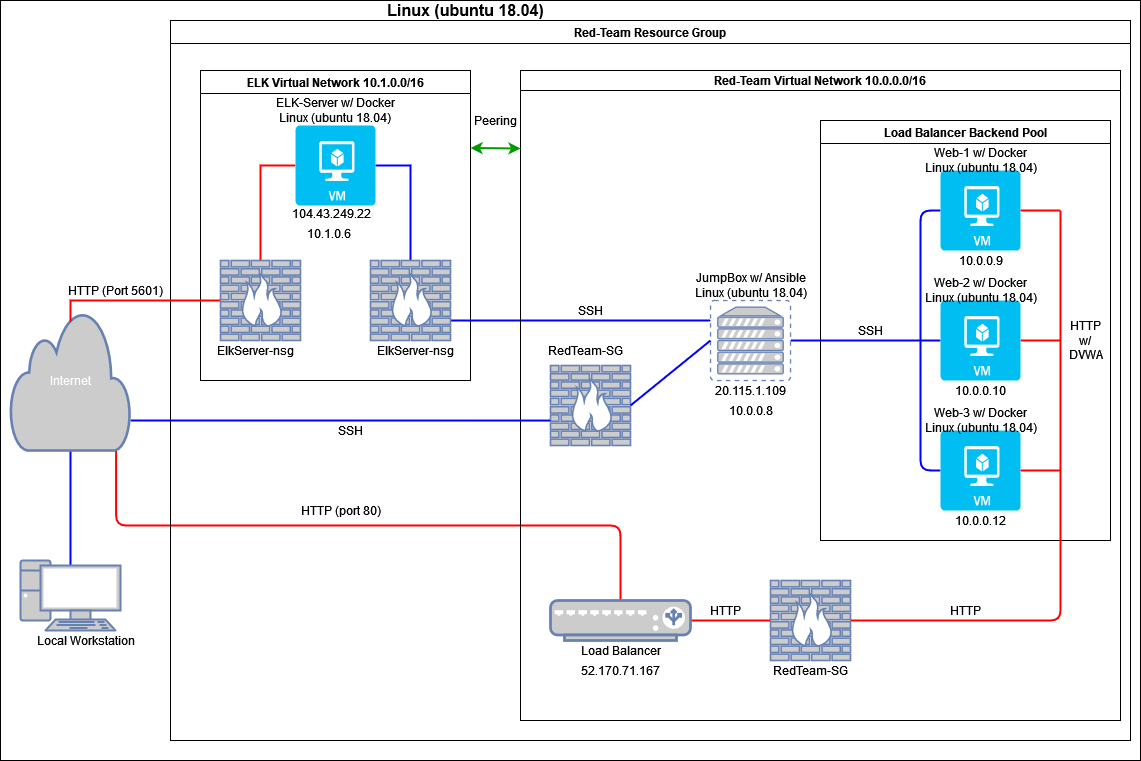

The diagram above was exported from draw.io. Its source (the exported page's mxGraphModel, read from the mxfile embedded in the PNG):
<mxGraphModel dx="2522" dy="752" grid="1" gridSize="10" guides="1" tooltips="1" connect="1" arrows="1" fold="1" page="1" pageScale="1" pageWidth="1100" pageHeight="850" math="0" shadow="0">
  <root>
    <mxCell id="0" />
    <mxCell id="1" value="Background" parent="0" />
    <mxCell id="nS63sXa4sKRloQQjIKV_-20" value="" style="rounded=0;whiteSpace=wrap;html=1;fontColor=default;strokeColor=default;fillColor=default;" parent="1" vertex="1">
      <mxGeometry x="-40" y="20" width="1140" height="760" as="geometry" />
    </mxCell>
    <mxCell id="7tKepU2cfrFAy5EP35Gu-23" style="edgeStyle=orthogonalEdgeStyle;rounded=0;orthogonalLoop=1;jettySize=auto;html=1;exitX=0.5;exitY=0.07;exitDx=0;exitDy=0;exitPerimeter=0;entryX=0.5;entryY=1;entryDx=0;entryDy=0;entryPerimeter=0;strokeWidth=2;endArrow=none;endFill=0;strokeColor=#0000FF;" parent="1" source="7tKepU2cfrFAy5EP35Gu-5" target="7tKepU2cfrFAy5EP35Gu-9" edge="1">
      <mxGeometry relative="1" as="geometry" />
    </mxCell>
    <mxCell id="7tKepU2cfrFAy5EP35Gu-5" value="" style="fontColor=#0066CC;verticalAlign=top;verticalLabelPosition=bottom;labelPosition=center;align=center;html=1;outlineConnect=0;fillColor=#CCCCCC;strokeColor=#6881B3;gradientColor=none;gradientDirection=north;strokeWidth=2;shape=mxgraph.networks.pc;" parent="1" vertex="1">
      <mxGeometry x="-20" y="580" width="100" height="70" as="geometry" />
    </mxCell>
    <mxCell id="7tKepU2cfrFAy5EP35Gu-30" style="edgeStyle=orthogonalEdgeStyle;rounded=1;orthogonalLoop=1;jettySize=auto;html=1;exitX=0.88;exitY=1;exitDx=0;exitDy=0;exitPerimeter=0;entryX=0.5;entryY=0;entryDx=0;entryDy=0;entryPerimeter=0;endArrow=none;endFill=0;strokeWidth=2;strokeColor=#FF0000;" parent="1" source="7tKepU2cfrFAy5EP35Gu-9" target="7tKepU2cfrFAy5EP35Gu-4" edge="1">
      <mxGeometry relative="1" as="geometry" />
    </mxCell>
    <mxCell id="7tKepU2cfrFAy5EP35Gu-9" value="Internet" style="html=1;outlineConnect=0;fillColor=#CCCCCC;strokeColor=#6881B3;gradientColor=none;gradientDirection=north;strokeWidth=2;shape=mxgraph.networks.cloud;fontColor=#ffffff;" parent="1" vertex="1">
      <mxGeometry x="-30" y="330" width="120" height="140" as="geometry" />
    </mxCell>
    <mxCell id="7tKepU2cfrFAy5EP35Gu-22" value="Local Workstation" style="text;html=1;align=center;verticalAlign=middle;resizable=0;points=[];autosize=1;strokeColor=none;fillColor=none;" parent="1" vertex="1">
      <mxGeometry x="-10" y="650" width="110" height="20" as="geometry" />
    </mxCell>
    <mxCell id="7tKepU2cfrFAy5EP35Gu-69" value="Red-Team Resource Group" style="swimlane;fillColor=default;strokeColor=default;fontColor=default;" parent="1" vertex="1">
      <mxGeometry x="130" y="40" width="960" height="720" as="geometry">
        <mxRectangle x="210" y="50" width="190" height="23" as="alternateBounds" />
      </mxGeometry>
    </mxCell>
    <mxCell id="7tKepU2cfrFAy5EP35Gu-36" value="RedTeam-SG" style="text;html=1;align=center;verticalAlign=middle;resizable=0;points=[];autosize=1;strokeColor=none;fillColor=none;" parent="7tKepU2cfrFAy5EP35Gu-69" vertex="1">
      <mxGeometry x="595" y="640" width="90" height="20" as="geometry" />
    </mxCell>
    <mxCell id="7tKepU2cfrFAy5EP35Gu-31" value="HTTP (port 80)" style="text;html=1;align=center;verticalAlign=middle;resizable=0;points=[];autosize=1;strokeColor=none;fillColor=none;" parent="7tKepU2cfrFAy5EP35Gu-69" vertex="1">
      <mxGeometry x="120" y="480" width="100" height="20" as="geometry" />
    </mxCell>
    <mxCell id="7tKepU2cfrFAy5EP35Gu-32" value="" style="fontColor=#0066CC;verticalAlign=top;verticalLabelPosition=bottom;labelPosition=center;align=center;html=1;outlineConnect=0;fillColor=#CCCCCC;strokeColor=#6881B3;gradientColor=none;gradientDirection=north;strokeWidth=2;shape=mxgraph.networks.firewall;" parent="7tKepU2cfrFAy5EP35Gu-69" vertex="1">
      <mxGeometry x="600" y="560" width="80" height="80" as="geometry" />
    </mxCell>
    <mxCell id="7tKepU2cfrFAy5EP35Gu-34" style="edgeStyle=orthogonalEdgeStyle;rounded=1;orthogonalLoop=1;jettySize=auto;html=1;exitX=0;exitY=0.5;exitDx=0;exitDy=0;exitPerimeter=0;endArrow=none;endFill=0;strokeWidth=2;strokeColor=#FF0000;" parent="7tKepU2cfrFAy5EP35Gu-69" source="7tKepU2cfrFAy5EP35Gu-32" target="7tKepU2cfrFAy5EP35Gu-4" edge="1">
      <mxGeometry relative="1" as="geometry" />
    </mxCell>
    <mxCell id="7tKepU2cfrFAy5EP35Gu-35" value="HTTP" style="text;html=1;align=center;verticalAlign=middle;resizable=0;points=[];autosize=1;strokeColor=none;fillColor=none;" parent="7tKepU2cfrFAy5EP35Gu-69" vertex="1">
      <mxGeometry x="530" y="580" width="50" height="20" as="geometry" />
    </mxCell>
    <mxCell id="7tKepU2cfrFAy5EP35Gu-26" value="SSH" style="text;html=1;align=center;verticalAlign=middle;resizable=0;points=[];autosize=1;strokeColor=none;fillColor=none;fontColor=default;" parent="7tKepU2cfrFAy5EP35Gu-69" vertex="1">
      <mxGeometry x="160" y="400" width="40" height="20" as="geometry" />
    </mxCell>
    <mxCell id="Gnf2HlWmWyuIYvsJ9Ra--13" value="ELK Virtual Network 10.1.0.0/16" style="swimlane;" parent="7tKepU2cfrFAy5EP35Gu-69" vertex="1">
      <mxGeometry x="30" y="50" width="270" height="310" as="geometry" />
    </mxCell>
    <mxCell id="nS63sXa4sKRloQQjIKV_-12" style="edgeStyle=orthogonalEdgeStyle;rounded=0;orthogonalLoop=1;jettySize=auto;html=1;labelBackgroundColor=default;fontColor=default;endArrow=none;endFill=0;strokeColor=#FF0000;strokeWidth=2;exitX=0;exitY=0.5;exitDx=0;exitDy=0;exitPerimeter=0;" parent="Gnf2HlWmWyuIYvsJ9Ra--13" source="Gnf2HlWmWyuIYvsJ9Ra--4" target="Gnf2HlWmWyuIYvsJ9Ra--14" edge="1">
      <mxGeometry relative="1" as="geometry" />
    </mxCell>
    <mxCell id="Gnf2HlWmWyuIYvsJ9Ra--4" value="" style="verticalLabelPosition=bottom;html=1;verticalAlign=top;align=center;strokeColor=none;fillColor=#00BEF2;shape=mxgraph.azure.virtual_machine;fontColor=default;" parent="Gnf2HlWmWyuIYvsJ9Ra--13" vertex="1">
      <mxGeometry x="95" y="55" width="80" height="80" as="geometry" />
    </mxCell>
    <mxCell id="Gnf2HlWmWyuIYvsJ9Ra--5" value="&lt;div&gt;ELK-Server w/ Docker&lt;/div&gt;&lt;div&gt;Linux (ubuntu 18.04)&lt;br&gt;&lt;/div&gt;" style="text;html=1;align=center;verticalAlign=middle;resizable=0;points=[];autosize=1;strokeColor=none;fillColor=none;fontColor=default;" parent="Gnf2HlWmWyuIYvsJ9Ra--13" vertex="1">
      <mxGeometry x="70" y="25" width="130" height="30" as="geometry" />
    </mxCell>
    <mxCell id="Gnf2HlWmWyuIYvsJ9Ra--14" value="" style="fontColor=#0066CC;verticalAlign=top;verticalLabelPosition=bottom;labelPosition=center;align=center;html=1;outlineConnect=0;fillColor=#CCCCCC;strokeColor=#6881B3;gradientColor=none;gradientDirection=north;strokeWidth=2;shape=mxgraph.networks.firewall;" parent="Gnf2HlWmWyuIYvsJ9Ra--13" vertex="1">
      <mxGeometry x="20" y="190" width="80" height="80" as="geometry" />
    </mxCell>
    <UserObject label="104.43.249.22" link="104.43.249.22" id="Gnf2HlWmWyuIYvsJ9Ra--7">
      <mxCell style="text;whiteSpace=wrap;html=1;fontColor=default;" parent="Gnf2HlWmWyuIYvsJ9Ra--13" vertex="1">
        <mxGeometry x="90" y="130" width="100" height="30" as="geometry" />
      </mxCell>
    </UserObject>
    <UserObject label="10.1.0.6" link="10.1.0.6" id="Gnf2HlWmWyuIYvsJ9Ra--8">
      <mxCell style="text;whiteSpace=wrap;html=1;fontColor=default;" parent="Gnf2HlWmWyuIYvsJ9Ra--13" vertex="1">
        <mxGeometry x="105" y="150" width="70" height="30" as="geometry" />
      </mxCell>
    </UserObject>
    <mxCell id="nS63sXa4sKRloQQjIKV_-2" value="ElkServer-nsg" style="text;html=1;align=center;verticalAlign=middle;resizable=0;points=[];autosize=1;strokeColor=none;fillColor=none;fontColor=default;" parent="Gnf2HlWmWyuIYvsJ9Ra--13" vertex="1">
      <mxGeometry x="170" y="270" width="90" height="20" as="geometry" />
    </mxCell>
    <mxCell id="nS63sXa4sKRloQQjIKV_-10" style="edgeStyle=orthogonalEdgeStyle;rounded=0;orthogonalLoop=1;jettySize=auto;html=1;endArrow=none;endFill=0;strokeColor=#0000FF;strokeWidth=2;labelBackgroundColor=default;fontColor=default;" parent="Gnf2HlWmWyuIYvsJ9Ra--13" target="7tKepU2cfrFAy5EP35Gu-12" edge="1">
      <mxGeometry relative="1" as="geometry">
        <Array as="points">
          <mxPoint x="450" y="250" />
          <mxPoint x="450" y="250" />
        </Array>
        <mxPoint x="250" y="250" as="sourcePoint" />
        <mxPoint x="400" y="250" as="targetPoint" />
      </mxGeometry>
    </mxCell>
    <mxCell id="7tKepU2cfrFAy5EP35Gu-67" value="Red-Team Virtual Network 10.0.0.0/16" style="swimlane;startSize=20;fillColor=default;strokeColor=default;fontColor=default;" parent="7tKepU2cfrFAy5EP35Gu-69" vertex="1">
      <mxGeometry x="350" y="50" width="600" height="650" as="geometry">
        <mxRectangle x="260" y="90" width="240" height="20" as="alternateBounds" />
      </mxGeometry>
    </mxCell>
    <mxCell id="7tKepU2cfrFAy5EP35Gu-54" value="Load Balancer Backend Pool" style="swimlane;startSize=23;" parent="7tKepU2cfrFAy5EP35Gu-67" vertex="1">
      <mxGeometry x="300" y="50" width="290" height="420" as="geometry">
        <mxRectangle x="585" y="130" width="200" height="23" as="alternateBounds" />
      </mxGeometry>
    </mxCell>
    <mxCell id="7tKepU2cfrFAy5EP35Gu-8" value="" style="verticalLabelPosition=bottom;html=1;verticalAlign=top;align=center;strokeColor=none;fillColor=#00BEF2;shape=mxgraph.azure.virtual_machine;fontColor=default;" parent="7tKepU2cfrFAy5EP35Gu-54" vertex="1">
      <mxGeometry x="120" y="310" width="80" height="80" as="geometry" />
    </mxCell>
    <mxCell id="7tKepU2cfrFAy5EP35Gu-57" value="10.0.0.12" style="text;html=1;align=center;verticalAlign=middle;resizable=0;points=[];autosize=1;strokeColor=none;fillColor=none;" parent="7tKepU2cfrFAy5EP35Gu-54" vertex="1">
      <mxGeometry x="125" y="390" width="70" height="20" as="geometry" />
    </mxCell>
    <mxCell id="7tKepU2cfrFAy5EP35Gu-56" value="10.0.0.10" style="text;html=1;align=center;verticalAlign=middle;resizable=0;points=[];autosize=1;strokeColor=none;fillColor=none;fontColor=default;" parent="7tKepU2cfrFAy5EP35Gu-54" vertex="1">
      <mxGeometry x="125" y="260" width="70" height="20" as="geometry" />
    </mxCell>
    <mxCell id="7tKepU2cfrFAy5EP35Gu-55" value="10.0.0.9" style="text;html=1;align=center;verticalAlign=middle;resizable=0;points=[];autosize=1;strokeColor=none;fillColor=none;fontColor=default;" parent="7tKepU2cfrFAy5EP35Gu-54" vertex="1">
      <mxGeometry x="130" y="130" width="60" height="20" as="geometry" />
    </mxCell>
    <object label="" id="7tKepU2cfrFAy5EP35Gu-6">
      <mxCell style="verticalLabelPosition=bottom;html=1;verticalAlign=top;align=center;strokeColor=none;fillColor=#00BEF2;shape=mxgraph.azure.virtual_machine;" parent="7tKepU2cfrFAy5EP35Gu-54" vertex="1">
        <mxGeometry x="120" y="50" width="80" height="80" as="geometry" />
      </mxCell>
    </object>
    <mxCell id="7tKepU2cfrFAy5EP35Gu-16" value="&lt;div&gt;Web-1 w/ Docker&lt;/div&gt;&lt;div&gt;&lt;div&gt;Linux (ubuntu 18.04)&lt;br&gt;&lt;/div&gt;&lt;/div&gt;" style="text;html=1;align=center;verticalAlign=middle;resizable=0;points=[];autosize=1;strokeColor=none;fillColor=none;" parent="7tKepU2cfrFAy5EP35Gu-54" vertex="1">
      <mxGeometry x="95" y="25" width="130" height="30" as="geometry" />
    </mxCell>
    <mxCell id="7tKepU2cfrFAy5EP35Gu-45" value="HTTP&lt;br&gt;w/&lt;br&gt;DVWA" style="text;html=1;align=center;verticalAlign=middle;resizable=0;points=[];autosize=1;strokeColor=none;fillColor=none;" parent="7tKepU2cfrFAy5EP35Gu-54" vertex="1">
      <mxGeometry x="240" y="195" width="50" height="50" as="geometry" />
    </mxCell>
    <mxCell id="Gnf2HlWmWyuIYvsJ9Ra--59" value="" style="edgeStyle=orthogonalEdgeStyle;rounded=1;orthogonalLoop=1;jettySize=auto;html=1;endArrow=none;endFill=0;strokeColor=#FF0000;strokeWidth=2;" parent="7tKepU2cfrFAy5EP35Gu-54" source="7tKepU2cfrFAy5EP35Gu-7" edge="1">
      <mxGeometry relative="1" as="geometry">
        <mxPoint x="240" y="220" as="targetPoint" />
      </mxGeometry>
    </mxCell>
    <mxCell id="7tKepU2cfrFAy5EP35Gu-7" value="" style="verticalLabelPosition=bottom;html=1;verticalAlign=top;align=center;strokeColor=none;fillColor=#00BEF2;shape=mxgraph.azure.virtual_machine;" parent="7tKepU2cfrFAy5EP35Gu-54" vertex="1">
      <mxGeometry x="120" y="180" width="80" height="80" as="geometry" />
    </mxCell>
    <mxCell id="7tKepU2cfrFAy5EP35Gu-18" value="&lt;div&gt;Web-3 w/ Docker&lt;/div&gt;&lt;div&gt;&lt;div&gt;Linux (ubuntu 18.04)&lt;br&gt;&lt;/div&gt;&lt;/div&gt;" style="text;html=1;align=center;verticalAlign=middle;resizable=0;points=[];autosize=1;strokeColor=none;fillColor=none;fontColor=default;" parent="7tKepU2cfrFAy5EP35Gu-54" vertex="1">
      <mxGeometry x="95" y="285" width="130" height="30" as="geometry" />
    </mxCell>
    <mxCell id="7tKepU2cfrFAy5EP35Gu-17" value="&lt;div&gt;Web-2 w/ Docker&lt;/div&gt;&lt;div&gt;&lt;div&gt;Linux (ubuntu 18.04)&lt;br&gt;&lt;/div&gt;&lt;/div&gt;" style="text;html=1;align=center;verticalAlign=middle;resizable=0;points=[];autosize=1;strokeColor=none;fillColor=none;" parent="7tKepU2cfrFAy5EP35Gu-54" vertex="1">
      <mxGeometry x="95" y="155" width="130" height="30" as="geometry" />
    </mxCell>
    <mxCell id="7tKepU2cfrFAy5EP35Gu-46" value="SSH" style="text;html=1;align=center;verticalAlign=middle;resizable=0;points=[];autosize=1;strokeColor=none;fillColor=none;fontColor=default;" parent="7tKepU2cfrFAy5EP35Gu-54" vertex="1">
      <mxGeometry x="30" y="200" width="40" height="20" as="geometry" />
    </mxCell>
    <mxCell id="7tKepU2cfrFAy5EP35Gu-12" value="" style="fontColor=#0066CC;verticalAlign=top;verticalLabelPosition=bottom;labelPosition=center;align=center;html=1;outlineConnect=0;fillColor=#CCCCCC;strokeColor=#6881B3;gradientColor=none;gradientDirection=north;strokeWidth=2;shape=mxgraph.networks.virtual_server;" parent="7tKepU2cfrFAy5EP35Gu-67" vertex="1">
      <mxGeometry x="190" y="230" width="80" height="80" as="geometry" />
    </mxCell>
    <mxCell id="Gnf2HlWmWyuIYvsJ9Ra--16" style="edgeStyle=orthogonalEdgeStyle;rounded=0;orthogonalLoop=1;jettySize=auto;html=1;entryX=0;entryY=0.5;entryDx=0;entryDy=0;entryPerimeter=0;endArrow=none;endFill=0;strokeColor=#0000FF;strokeWidth=2;" parent="7tKepU2cfrFAy5EP35Gu-67" source="7tKepU2cfrFAy5EP35Gu-12" target="7tKepU2cfrFAy5EP35Gu-7" edge="1">
      <mxGeometry relative="1" as="geometry">
        <Array as="points">
          <mxPoint x="330" y="270" />
          <mxPoint x="330" y="270" />
        </Array>
      </mxGeometry>
    </mxCell>
    <mxCell id="7tKepU2cfrFAy5EP35Gu-19" value="&lt;div&gt;JumpBox w/ Ansible&lt;/div&gt;&lt;div&gt;&lt;div&gt;Linux (ubuntu 18.04)&lt;br&gt;&lt;/div&gt;&lt;/div&gt;" style="text;html=1;align=center;verticalAlign=middle;resizable=0;points=[];autosize=1;strokeColor=none;fillColor=none;fontColor=default;" parent="7tKepU2cfrFAy5EP35Gu-67" vertex="1">
      <mxGeometry x="165" y="200" width="130" height="30" as="geometry" />
    </mxCell>
    <mxCell id="7tKepU2cfrFAy5EP35Gu-10" value="" style="fontColor=#0066CC;verticalAlign=top;verticalLabelPosition=bottom;labelPosition=center;align=center;html=1;outlineConnect=0;fillColor=#CCCCCC;strokeColor=#6881B3;gradientColor=none;gradientDirection=north;strokeWidth=2;shape=mxgraph.networks.firewall;" parent="7tKepU2cfrFAy5EP35Gu-67" vertex="1">
      <mxGeometry x="30" y="295" width="80" height="80" as="geometry" />
    </mxCell>
    <mxCell id="7tKepU2cfrFAy5EP35Gu-21" value="RedTeam-SG" style="text;html=1;align=center;verticalAlign=middle;resizable=0;points=[];autosize=1;strokeColor=none;fillColor=none;fontColor=default;" parent="7tKepU2cfrFAy5EP35Gu-67" vertex="1">
      <mxGeometry x="20" y="270" width="90" height="20" as="geometry" />
    </mxCell>
    <mxCell id="7tKepU2cfrFAy5EP35Gu-59" value="20.115.1.109" style="text;html=1;align=center;verticalAlign=middle;resizable=0;points=[];autosize=1;strokeColor=none;fillColor=none;" parent="7tKepU2cfrFAy5EP35Gu-67" vertex="1">
      <mxGeometry x="190" y="310" width="80" height="20" as="geometry" />
    </mxCell>
    <mxCell id="7tKepU2cfrFAy5EP35Gu-60" value="10.0.0.8" style="text;html=1;align=center;verticalAlign=middle;resizable=0;points=[];autosize=1;strokeColor=none;fillColor=none;" parent="7tKepU2cfrFAy5EP35Gu-67" vertex="1">
      <mxGeometry x="200" y="330" width="60" height="20" as="geometry" />
    </mxCell>
    <mxCell id="7tKepU2cfrFAy5EP35Gu-4" value="" style="fontColor=#0066CC;verticalAlign=top;verticalLabelPosition=bottom;labelPosition=center;align=center;html=1;outlineConnect=0;fillColor=#CCCCCC;strokeColor=#6881B3;gradientColor=none;gradientDirection=north;strokeWidth=2;shape=mxgraph.networks.load_balancer;" parent="7tKepU2cfrFAy5EP35Gu-67" vertex="1">
      <mxGeometry x="30" y="530" width="140" height="40" as="geometry" />
    </mxCell>
    <mxCell id="7tKepU2cfrFAy5EP35Gu-20" value="Load Balancer" style="text;html=1;align=center;verticalAlign=middle;resizable=0;points=[];autosize=1;strokeColor=none;fillColor=none;" parent="7tKepU2cfrFAy5EP35Gu-67" vertex="1">
      <mxGeometry x="55" y="570" width="90" height="20" as="geometry" />
    </mxCell>
    <mxCell id="7tKepU2cfrFAy5EP35Gu-58" value="52.170.71.167" style="text;html=1;align=center;verticalAlign=middle;resizable=0;points=[];autosize=1;strokeColor=none;fillColor=none;" parent="7tKepU2cfrFAy5EP35Gu-67" vertex="1">
      <mxGeometry x="55" y="590" width="90" height="20" as="geometry" />
    </mxCell>
    <mxCell id="nS63sXa4sKRloQQjIKV_-14" value="HTTP" style="text;html=1;align=center;verticalAlign=middle;resizable=0;points=[];autosize=1;strokeColor=none;fillColor=none;fontColor=default;" parent="7tKepU2cfrFAy5EP35Gu-67" vertex="1">
      <mxGeometry x="420" y="530" width="50" height="20" as="geometry" />
    </mxCell>
    <mxCell id="nS63sXa4sKRloQQjIKV_-16" value="SSH" style="text;html=1;align=center;verticalAlign=middle;resizable=0;points=[];autosize=1;strokeColor=none;fillColor=none;fontColor=default;" parent="7tKepU2cfrFAy5EP35Gu-67" vertex="1">
      <mxGeometry x="50" y="230" width="40" height="20" as="geometry" />
    </mxCell>
    <mxCell id="nS63sXa4sKRloQQjIKV_-19" value="" style="endArrow=none;html=1;rounded=0;labelBackgroundColor=default;fontColor=default;strokeColor=#0000FF;strokeWidth=2;exitX=1;exitY=0.5;exitDx=0;exitDy=0;exitPerimeter=0;entryX=0;entryY=0.5;entryDx=0;entryDy=0;entryPerimeter=0;" parent="7tKepU2cfrFAy5EP35Gu-67" source="7tKepU2cfrFAy5EP35Gu-10" target="7tKepU2cfrFAy5EP35Gu-12" edge="1">
      <mxGeometry width="50" height="50" relative="1" as="geometry">
        <mxPoint x="70" y="330" as="sourcePoint" />
        <mxPoint x="120" y="280" as="targetPoint" />
      </mxGeometry>
    </mxCell>
    <mxCell id="Gnf2HlWmWyuIYvsJ9Ra--65" value="" style="endArrow=classic;startArrow=classic;html=1;rounded=1;strokeColor=#009900;strokeWidth=2;exitX=1;exitY=0.25;exitDx=0;exitDy=0;" parent="7tKepU2cfrFAy5EP35Gu-69" source="Gnf2HlWmWyuIYvsJ9Ra--13" edge="1">
      <mxGeometry width="50" height="50" relative="1" as="geometry">
        <mxPoint x="300" y="160" as="sourcePoint" />
        <mxPoint x="350" y="128" as="targetPoint" />
        <Array as="points" />
      </mxGeometry>
    </mxCell>
    <mxCell id="Gnf2HlWmWyuIYvsJ9Ra--68" value="&amp;nbsp;&amp;nbsp; Peering" style="text;html=1;align=center;verticalAlign=middle;resizable=0;points=[];autosize=1;strokeColor=none;fillColor=none;" parent="7tKepU2cfrFAy5EP35Gu-69" vertex="1">
      <mxGeometry x="285" y="90" width="70" height="20" as="geometry" />
    </mxCell>
    <mxCell id="Gnf2HlWmWyuIYvsJ9Ra--17" style="edgeStyle=orthogonalEdgeStyle;rounded=1;orthogonalLoop=1;jettySize=auto;html=1;endArrow=none;endFill=0;strokeColor=#0000FF;strokeWidth=2;" parent="1" source="7tKepU2cfrFAy5EP35Gu-6" edge="1">
      <mxGeometry relative="1" as="geometry">
        <mxPoint x="880" y="360" as="targetPoint" />
      </mxGeometry>
    </mxCell>
    <mxCell id="Gnf2HlWmWyuIYvsJ9Ra--18" style="edgeStyle=orthogonalEdgeStyle;rounded=1;orthogonalLoop=1;jettySize=auto;html=1;endArrow=none;endFill=0;strokeColor=#0000FF;strokeWidth=2;labelBackgroundColor=default;fontColor=default;" parent="1" source="7tKepU2cfrFAy5EP35Gu-8" edge="1">
      <mxGeometry relative="1" as="geometry">
        <mxPoint x="880" y="360" as="targetPoint" />
      </mxGeometry>
    </mxCell>
    <mxCell id="Gnf2HlWmWyuIYvsJ9Ra--20" style="edgeStyle=orthogonalEdgeStyle;rounded=1;orthogonalLoop=1;jettySize=auto;html=1;endArrow=none;endFill=0;strokeColor=#FF0000;strokeWidth=2;" parent="1" edge="1">
      <mxGeometry relative="1" as="geometry">
        <mxPoint x="970" y="640" as="targetPoint" />
        <mxPoint x="970" y="640" as="sourcePoint" />
      </mxGeometry>
    </mxCell>
    <mxCell id="Gnf2HlWmWyuIYvsJ9Ra--30" value="HTTP (Port 5601)" style="text;html=1;align=center;verticalAlign=middle;resizable=0;points=[];autosize=1;strokeColor=none;fillColor=none;fontColor=default;" parent="1" vertex="1">
      <mxGeometry x="20" y="300" width="110" height="20" as="geometry" />
    </mxCell>
    <mxCell id="Gnf2HlWmWyuIYvsJ9Ra--60" style="edgeStyle=orthogonalEdgeStyle;rounded=1;orthogonalLoop=1;jettySize=auto;html=1;endArrow=none;endFill=0;strokeColor=#FF0000;strokeWidth=2;" parent="1" source="7tKepU2cfrFAy5EP35Gu-8" edge="1">
      <mxGeometry relative="1" as="geometry">
        <mxPoint x="1020" y="490" as="targetPoint" />
      </mxGeometry>
    </mxCell>
    <mxCell id="Gnf2HlWmWyuIYvsJ9Ra--62" style="edgeStyle=orthogonalEdgeStyle;rounded=1;orthogonalLoop=1;jettySize=auto;html=1;endArrow=none;endFill=0;strokeColor=#FF0000;strokeWidth=2;" parent="1" source="7tKepU2cfrFAy5EP35Gu-6" edge="1">
      <mxGeometry relative="1" as="geometry">
        <mxPoint x="1020" y="230" as="targetPoint" />
      </mxGeometry>
    </mxCell>
    <mxCell id="Gnf2HlWmWyuIYvsJ9Ra--63" style="edgeStyle=orthogonalEdgeStyle;rounded=1;orthogonalLoop=1;jettySize=auto;html=1;endArrow=none;endFill=0;strokeColor=#FF0000;strokeWidth=2;" parent="1" source="7tKepU2cfrFAy5EP35Gu-32" edge="1">
      <mxGeometry relative="1" as="geometry">
        <mxPoint x="1020" y="230" as="targetPoint" />
      </mxGeometry>
    </mxCell>
    <mxCell id="Gnf2HlWmWyuIYvsJ9Ra--26" value="ElkServer-nsg" style="text;html=1;align=center;verticalAlign=middle;resizable=0;points=[];autosize=1;strokeColor=none;fillColor=none;fontColor=default;" parent="1" vertex="1">
      <mxGeometry x="170" y="360" width="90" height="20" as="geometry" />
    </mxCell>
    <mxCell id="nS63sXa4sKRloQQjIKV_-11" style="edgeStyle=orthogonalEdgeStyle;rounded=0;orthogonalLoop=1;jettySize=auto;html=1;entryX=1;entryY=0.5;entryDx=0;entryDy=0;entryPerimeter=0;labelBackgroundColor=default;fontColor=default;endArrow=none;endFill=0;strokeColor=#0000FF;strokeWidth=2;" parent="1" source="Gnf2HlWmWyuIYvsJ9Ra--39" target="Gnf2HlWmWyuIYvsJ9Ra--4" edge="1">
      <mxGeometry relative="1" as="geometry" />
    </mxCell>
    <mxCell id="Gnf2HlWmWyuIYvsJ9Ra--39" value="" style="fontColor=#0066CC;verticalAlign=top;verticalLabelPosition=bottom;labelPosition=center;align=center;html=1;outlineConnect=0;fillColor=#CCCCCC;strokeColor=#6881B3;gradientColor=none;gradientDirection=north;strokeWidth=2;shape=mxgraph.networks.firewall;" parent="1" vertex="1">
      <mxGeometry x="330" y="280" width="80" height="80" as="geometry" />
    </mxCell>
    <mxCell id="nS63sXa4sKRloQQjIKV_-6" style="edgeStyle=orthogonalEdgeStyle;rounded=0;orthogonalLoop=1;jettySize=auto;html=1;endArrow=none;endFill=0;strokeColor=#0000FF;strokeWidth=2;labelBackgroundColor=default;fontColor=default;entryX=0;entryY=0.688;entryDx=0;entryDy=0;entryPerimeter=0;" parent="1" target="7tKepU2cfrFAy5EP35Gu-10" edge="1">
      <mxGeometry relative="1" as="geometry">
        <Array as="points">
          <mxPoint x="120" y="440" />
          <mxPoint x="120" y="440" />
        </Array>
        <mxPoint x="90" y="440" as="sourcePoint" />
        <mxPoint x="500" y="440" as="targetPoint" />
      </mxGeometry>
    </mxCell>
    <mxCell id="nS63sXa4sKRloQQjIKV_-13" style="edgeStyle=orthogonalEdgeStyle;rounded=0;orthogonalLoop=1;jettySize=auto;html=1;entryX=0.5;entryY=0.08;entryDx=0;entryDy=0;entryPerimeter=0;labelBackgroundColor=default;fontColor=default;endArrow=none;endFill=0;strokeColor=#FF0000;strokeWidth=2;" parent="1" source="Gnf2HlWmWyuIYvsJ9Ra--14" target="7tKepU2cfrFAy5EP35Gu-9" edge="1">
      <mxGeometry relative="1" as="geometry">
        <Array as="points">
          <mxPoint x="30" y="320" />
        </Array>
      </mxGeometry>
    </mxCell>
    <mxCell id="1k4Gdg_BpclNOzmhlA-R-2" value="&lt;span style=&quot;font-size: 16px; font-style: normal; letter-spacing: normal; text-indent: 0px; text-transform: none; word-spacing: 0px; background-color: rgb(255, 255, 255); display: inline; float: none;&quot;&gt;Linux (ubuntu 18.04)&lt;/span&gt;" style="text;html=1;align=center;verticalAlign=middle;resizable=0;points=[];autosize=1;strokeColor=none;fillColor=none;fontColor=#000000;fontStyle=1" vertex="1" parent="1">
      <mxGeometry x="340" y="20" width="170" height="20" as="geometry" />
    </mxCell>
    <mxCell id="S_etQ9jHTowLYRAqSqQQ-1" value="Untitled Layer" parent="0" />
  </root>
</mxGraphModel>